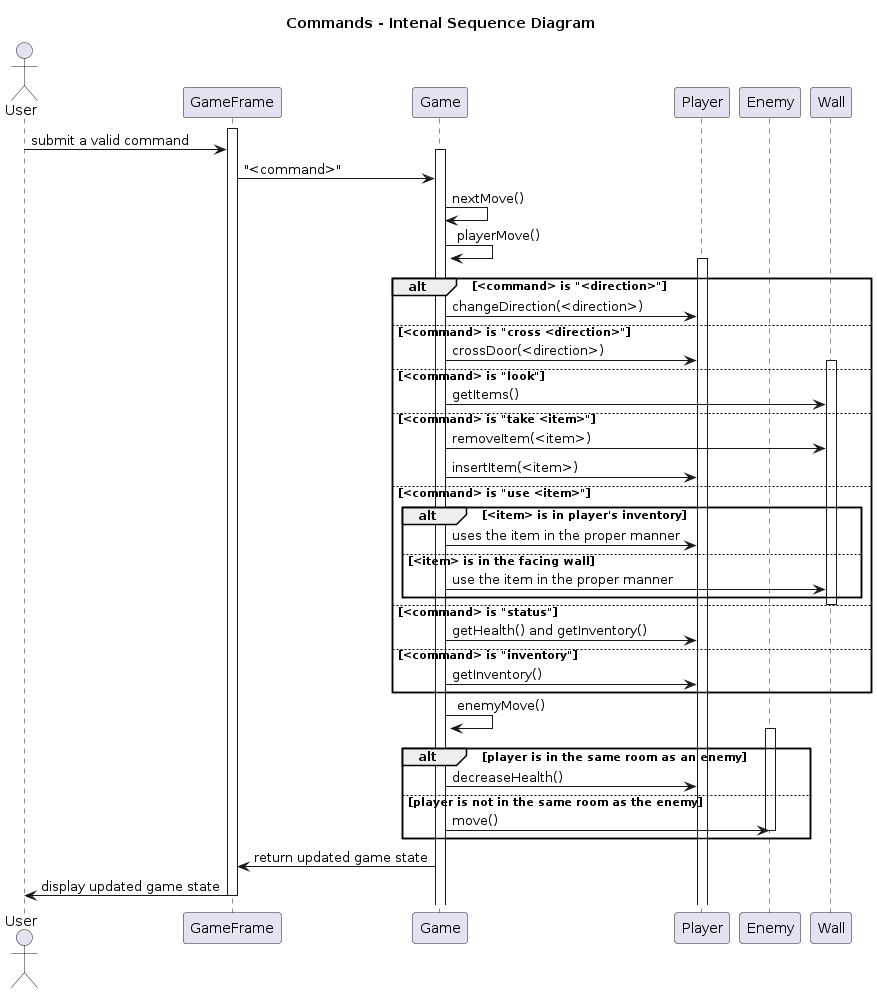

The diagram above was rendered by PlantUML. Its source (embedded in the PNG):
@startuml
title Commands - Intenal Sequence Diagram

actor User
participant GameFrame
participant Game
participant Player
participant Enemy
participant Wall

activate GameFrame
User -> GameFrame : submit a valid command

activate Game
GameFrame -> Game : "<command>"

Game -> Game : nextMove()
Game -> Game : playerMove()

activate Player
alt <command> is "<direction>"
    Game -> Player : changeDirection(<direction>)
else <command> is "cross <direction>"
    Game -> Player : crossDoor(<direction>)
else <command> is "look"
    activate Wall
    Game -> Wall : getItems() 
else <command> is "take <item>"
    Game -> Wall : removeItem(<item>)
    Game -> Player : insertItem(<item>)
else <command> is "use <item>"
    alt <item> is in player's inventory
        Game -> Player : uses the item in the proper manner
    else <item> is in the facing wall
        Game -> Wall : use the item in the proper manner
    end
    deactivate Wall
else <command> is "status"
    Game -> Player : getHealth() and getInventory()
else <command> is "inventory"
    Game -> Player : getInventory()
end

Game -> Game : enemyMove()
alt player is in the same room as an enemy
    activate Enemy
    Game -> Player: decreaseHealth()
else player is not in the same room as the enemy
    Game -> Enemy : move()
    deactivate Enemy
end

Game -> GameFrame : return updated game state
GameFrame -> User : display updated game state

deactivate GameFrame
@enduml